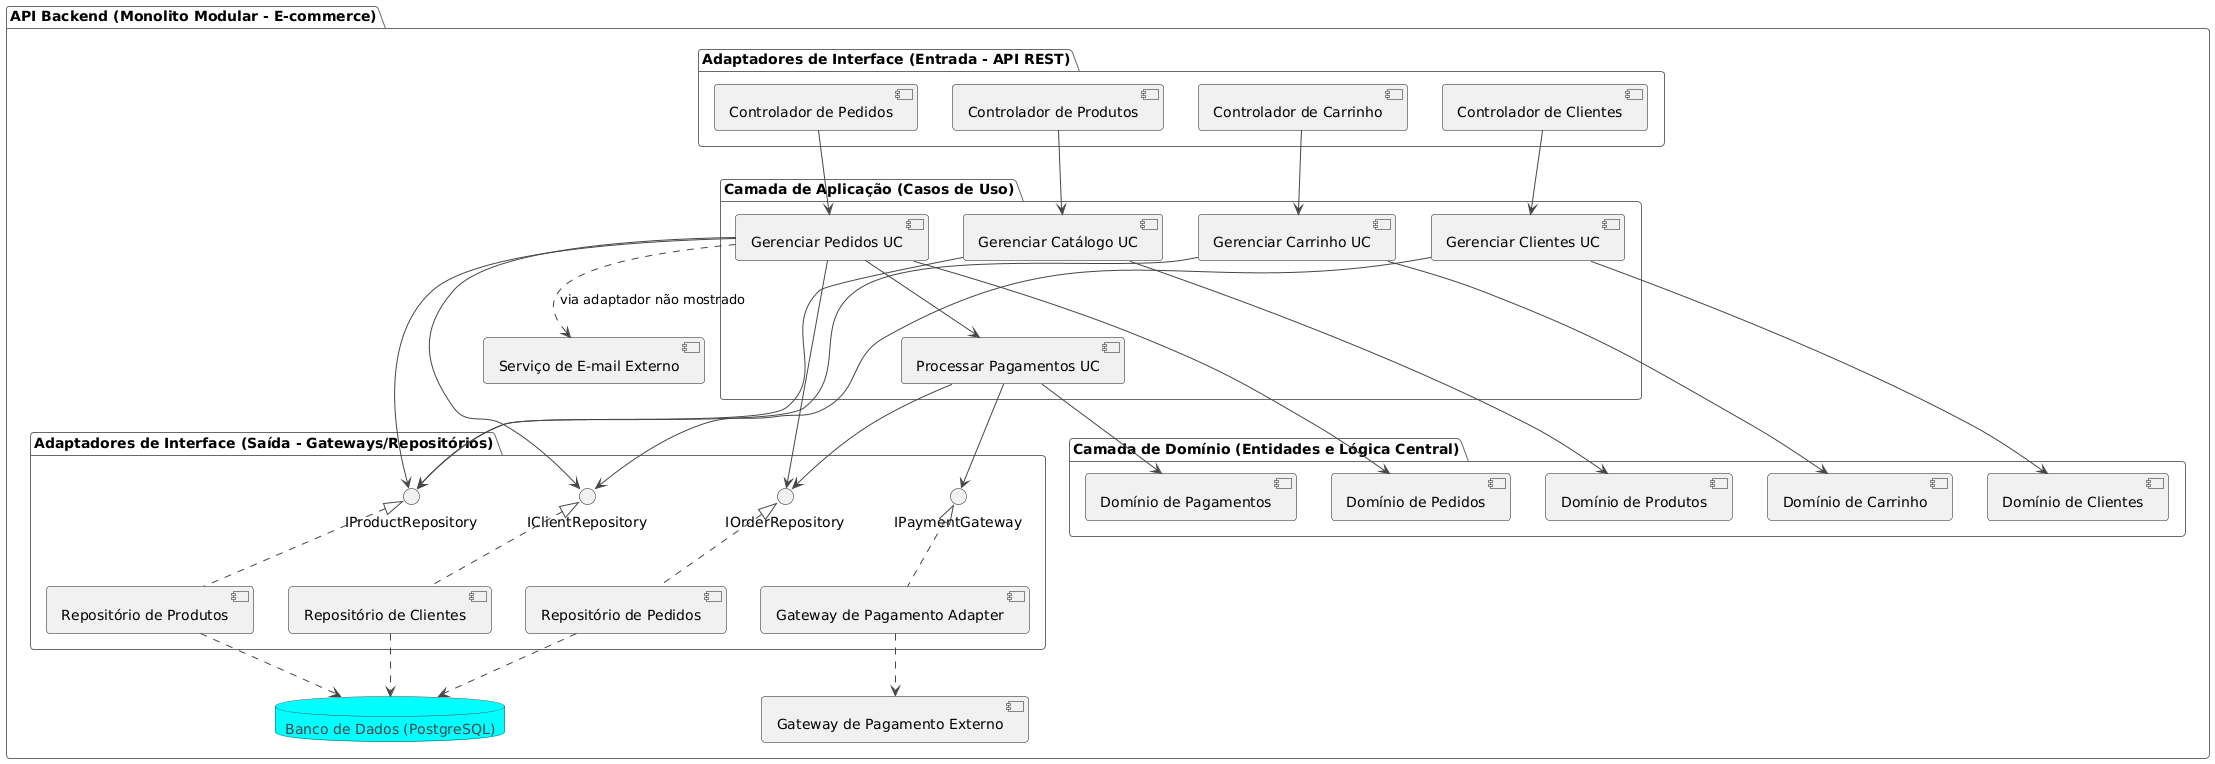

The diagram above was rendered by PlantUML. Its source (embedded in the PNG):
@startuml
!theme vibrant
skinparam componentStyle uml2

package "API Backend (Monolito Modular - E-commerce)" {

    package "Adaptadores de Interface (Entrada - API REST)" {
        [Controlador de Pedidos] as OrderCtrl
        [Controlador de Produtos] as ProductCtrl
        [Controlador de Clientes] as ClientCtrl
        [Controlador de Carrinho] as CartCtrl
    }

    package "Camada de Aplicação (Casos de Uso)" {
        component [Gerenciar Pedidos UC] as OrderUseCases
        component [Gerenciar Catálogo UC] as CatalogUseCases
        component [Gerenciar Clientes UC] as ClientUseCases
        component [Gerenciar Carrinho UC] as CartUseCases
        component [Processar Pagamentos UC] as PaymentUseCases
    }

    package "Camada de Domínio (Entidades e Lógica Central)" {
        component [Domínio de Pedidos] as OrderDomain
        component [Domínio de Produtos] as ProductDomain
        component [Domínio de Clientes] as ClientDomain
        component [Domínio de Pagamentos] as PaymentDomain
        component [Domínio de Carrinho] as CartDomain
    }

    package "Adaptadores de Interface (Saída - Gateways/Repositórios)" {
        component [Repositório de Pedidos] as OrderRepo
        interface IOrderRepository
        OrderRepo .up.|> IOrderRepository

        component [Repositório de Produtos] as ProductRepo
        interface IProductRepository
        ProductRepo .up.|> IProductRepository

        component [Repositório de Clientes] as ClientRepo
        interface IClientRepository
        ClientRepo .up.|> IClientRepository

        component [Gateway de Pagamento Adapter] as PaymentGatewayAdapter
        interface IPaymentGateway
        PaymentGatewayAdapter .up.|> IPaymentGateway
    }

    database "Banco de Dados (PostgreSQL)" as DB
    [Serviço de E-mail Externo] as EmailExtSvc
    [Gateway de Pagamento Externo] as PaymentExtSvc

    ' Dependências (Princípio da Dependência da Clean Architecture: apontam para dentro)
    OrderCtrl --> OrderUseCases
    ProductCtrl --> CatalogUseCases
    ClientCtrl --> ClientUseCases
    CartCtrl --> CartUseCases

    OrderUseCases --> OrderDomain
    OrderUseCases --> IOrderRepository
    OrderUseCases --> IProductRepository
    OrderUseCases --> IClientRepository
    OrderUseCases --> PaymentUseCases

    CatalogUseCases --> ProductDomain
    CatalogUseCases --> IProductRepository

    ClientUseCases --> ClientDomain
    ClientUseCases --> IClientRepository

    CartUseCases --> IProductRepository
    CartUseCases --> CartDomain

    PaymentUseCases --> PaymentDomain
    PaymentUseCases --> IPaymentGateway
    PaymentUseCases --> IOrderRepository

    OrderRepo ..> DB
    ProductRepo ..> DB
    ClientRepo ..> DB

    PaymentGatewayAdapter ..> PaymentExtSvc
    OrderUseCases ..> EmailExtSvc : via adaptador não mostrado
}
@enduml